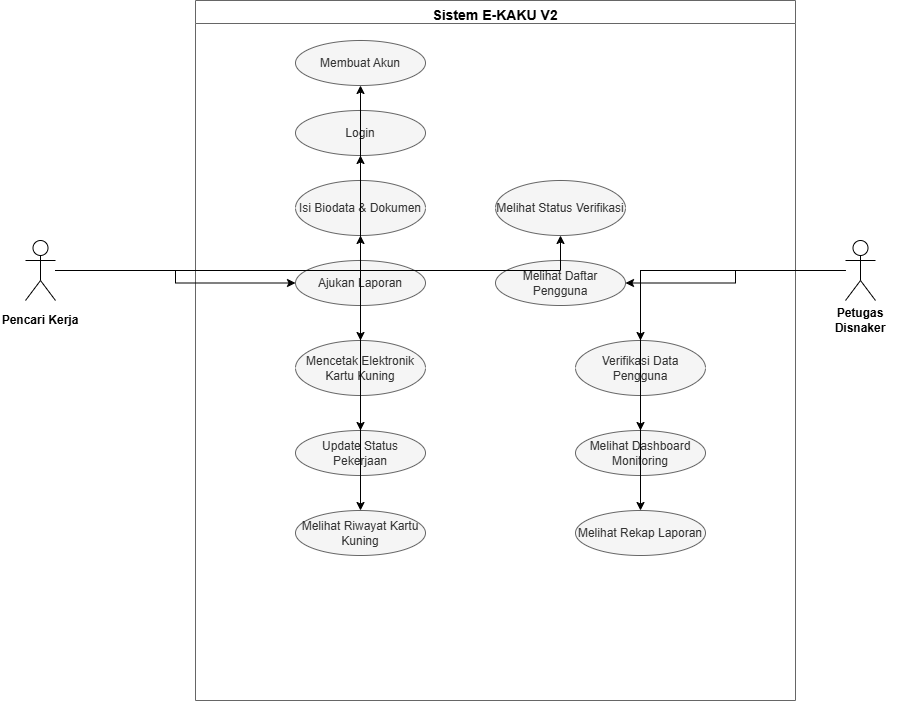

The diagram above was exported from draw.io. Its source (the exported page's mxGraphModel, read from the mxfile embedded in the PNG):
<mxGraphModel dx="774" dy="586" grid="1" gridSize="10" guides="1" tooltips="1" connect="1" arrows="1" fold="1" page="1" pageScale="1" pageWidth="850" pageHeight="1100" math="0" shadow="0">
  <root>
    <mxCell id="0" />
    <mxCell id="1" parent="0" />
    <mxCell id="sb" parent="1" style="swimlane;whiteSpace=wrap;html=1;fillColor=#ffffff;strokeColor=#666666;fontSize=14;fontStyle=1;verticalAlign=top;align=center;" value="Sistem E-KAKU V2" vertex="1">
      <mxGeometry height="700" width="600" x="200" y="10" as="geometry">
        <mxRectangle height="30" width="150" x="200" y="10" as="alternateBounds" />
      </mxGeometry>
    </mxCell>
    <mxCell id="uc1" parent="sb" style="ellipse;whiteSpace=wrap;html=1;fillColor=#f5f5f5;fontColor=#333333;strokeColor=#666666;" value="Membuat Akun" vertex="1">
      <mxGeometry height="45" width="130" x="100" y="40" as="geometry" />
    </mxCell>
    <mxCell id="uc2" parent="sb" style="ellipse;whiteSpace=wrap;html=1;fillColor=#f5f5f5;fontColor=#333333;strokeColor=#666666;" value="Login" vertex="1">
      <mxGeometry height="45" width="130" x="100" y="110" as="geometry" />
    </mxCell>
    <mxCell id="uc3" parent="sb" style="ellipse;whiteSpace=wrap;html=1;fillColor=#f5f5f5;fontColor=#333333;strokeColor=#666666;" value="Isi Biodata &amp; Dokumen" vertex="1">
      <mxGeometry height="55" width="130" x="100" y="180" as="geometry" />
    </mxCell>
    <mxCell id="uc4" parent="sb" style="ellipse;whiteSpace=wrap;html=1;fillColor=#f5f5f5;fontColor=#333333;strokeColor=#666666;" value="Ajukan Laporan" vertex="1">
      <mxGeometry height="45" width="130" x="100" y="260" as="geometry" />
    </mxCell>
    <mxCell id="uc5" parent="sb" style="ellipse;whiteSpace=wrap;html=1;fillColor=#f5f5f5;fontColor=#333333;strokeColor=#666666;" value="Melihat Status Verifikasi" vertex="1">
      <mxGeometry height="55" width="130" x="300" y="180" as="geometry" />
    </mxCell>
    <mxCell id="uc6" parent="sb" style="ellipse;whiteSpace=wrap;html=1;fillColor=#f5f5f5;fontColor=#333333;strokeColor=#666666;" value="Mencetak Elektronik Kartu Kuning" vertex="1">
      <mxGeometry height="55" width="130" x="100" y="340" as="geometry" />
    </mxCell>
    <mxCell id="uc7" parent="sb" style="ellipse;whiteSpace=wrap;html=1;fillColor=#f5f5f5;fontColor=#333333;strokeColor=#666666;" value="Verifikasi Data Pengguna" vertex="1">
      <mxGeometry height="55" width="130" x="380" y="340" as="geometry" />
    </mxCell>
    <mxCell id="uc8" parent="sb" style="ellipse;whiteSpace=wrap;html=1;fillColor=#f5f5f5;fontColor=#333333;strokeColor=#666666;" value="Melihat Daftar Pengguna" vertex="1">
      <mxGeometry height="45" width="130" x="300" y="260" as="geometry" />
    </mxCell>
    <mxCell id="uc9" parent="sb" style="ellipse;whiteSpace=wrap;html=1;fillColor=#f5f5f5;fontColor=#333333;strokeColor=#666666;" value="Melihat Dashboard Monitoring" vertex="1">
      <mxGeometry height="45" width="130" x="380" y="430" as="geometry" />
    </mxCell>
    <mxCell id="uc10" parent="sb" style="ellipse;whiteSpace=wrap;html=1;fillColor=#f5f5f5;fontColor=#333333;strokeColor=#666666;" value="Update Status Pekerjaan" vertex="1">
      <mxGeometry height="45" width="130" x="100" y="430" as="geometry" />
    </mxCell>
    <mxCell id="uc11" parent="sb" style="ellipse;whiteSpace=wrap;html=1;fillColor=#f5f5f5;fontColor=#333333;strokeColor=#666666;" value="Melihat Riwayat Kartu Kuning" vertex="1">
      <mxGeometry height="45" width="130" x="100" y="510" as="geometry" />
    </mxCell>
    <mxCell id="uc12" parent="sb" style="ellipse;whiteSpace=wrap;html=1;fillColor=#f5f5f5;fontColor=#333333;strokeColor=#666666;" value="Melihat Rekap Laporan" vertex="1">
      <mxGeometry height="45" width="130" x="380" y="510" as="geometry" />
    </mxCell>
    <mxCell id="actor_user" parent="1" style="shape=umlActor;verticalLabelPosition=bottom;verticalAlign=top;html=1;outlineConnect=0;" value="" vertex="1">
      <mxGeometry height="60" width="30" x="30" y="250" as="geometry" />
    </mxCell>
    <mxCell id="label_user" parent="1" style="text;html=1;whiteSpace=wrap;strokeColor=none;fillColor=none;align=center;verticalAlign=middle;rounded=0;fontSize=12;fontStyle=1;" value="Pencari Kerja" vertex="1">
      <mxGeometry height="30" width="80" x="5" y="315" as="geometry" />
    </mxCell>
    <mxCell id="actor_admin" parent="1" style="shape=umlActor;verticalLabelPosition=bottom;verticalAlign=top;html=1;outlineConnect=0;" value="" vertex="1">
      <mxGeometry height="60" width="30" x="850" y="250" as="geometry" />
    </mxCell>
    <mxCell id="label_admin" parent="1" style="text;html=1;whiteSpace=wrap;strokeColor=none;fillColor=none;align=center;verticalAlign=middle;rounded=0;fontSize=12;fontStyle=1;" value="Petugas Disnaker" vertex="1">
      <mxGeometry height="30" width="90" x="820" y="315" as="geometry" />
    </mxCell>
    <mxCell id="e1" edge="1" parent="1" source="actor_user" style="edgeStyle=orthogonalEdgeStyle;rounded=0;orthogonalLoop=1;jettySize=auto;html=1;" target="uc1">
      <mxGeometry relative="1" as="geometry" />
    </mxCell>
    <mxCell id="e2" edge="1" parent="1" source="actor_user" style="edgeStyle=orthogonalEdgeStyle;rounded=0;orthogonalLoop=1;jettySize=auto;html=1;" target="uc2">
      <mxGeometry relative="1" as="geometry" />
    </mxCell>
    <mxCell id="e3" edge="1" parent="1" source="actor_user" style="edgeStyle=orthogonalEdgeStyle;rounded=0;orthogonalLoop=1;jettySize=auto;html=1;" target="uc3">
      <mxGeometry relative="1" as="geometry" />
    </mxCell>
    <mxCell id="e4" edge="1" parent="1" source="actor_user" style="edgeStyle=orthogonalEdgeStyle;rounded=0;orthogonalLoop=1;jettySize=auto;html=1;" target="uc4">
      <mxGeometry relative="1" as="geometry" />
    </mxCell>
    <mxCell id="e5" edge="1" parent="1" source="actor_user" style="edgeStyle=orthogonalEdgeStyle;rounded=0;orthogonalLoop=1;jettySize=auto;html=1;" target="uc5">
      <mxGeometry relative="1" as="geometry" />
    </mxCell>
    <mxCell id="e6" edge="1" parent="1" source="actor_user" style="edgeStyle=orthogonalEdgeStyle;rounded=0;orthogonalLoop=1;jettySize=auto;html=1;" target="uc6">
      <mxGeometry relative="1" as="geometry" />
    </mxCell>
    <mxCell id="e7" edge="1" parent="1" source="actor_user" style="edgeStyle=orthogonalEdgeStyle;rounded=0;orthogonalLoop=1;jettySize=auto;html=1;" target="uc10">
      <mxGeometry relative="1" as="geometry" />
    </mxCell>
    <mxCell id="e8" edge="1" parent="1" source="actor_user" style="edgeStyle=orthogonalEdgeStyle;rounded=0;orthogonalLoop=1;jettySize=auto;html=1;" target="uc11">
      <mxGeometry relative="1" as="geometry" />
    </mxCell>
    <mxCell id="e9" edge="1" parent="1" source="actor_admin" style="edgeStyle=orthogonalEdgeStyle;rounded=0;orthogonalLoop=1;jettySize=auto;html=1;" target="uc7">
      <mxGeometry relative="1" as="geometry" />
    </mxCell>
    <mxCell id="e10" edge="1" parent="1" source="actor_admin" style="edgeStyle=orthogonalEdgeStyle;rounded=0;orthogonalLoop=1;jettySize=auto;html=1;" target="uc8">
      <mxGeometry relative="1" as="geometry" />
    </mxCell>
    <mxCell id="e11" edge="1" parent="1" source="actor_admin" style="edgeStyle=orthogonalEdgeStyle;rounded=0;orthogonalLoop=1;jettySize=auto;html=1;" target="uc9">
      <mxGeometry relative="1" as="geometry" />
    </mxCell>
    <mxCell id="e12" edge="1" parent="1" source="actor_admin" style="edgeStyle=orthogonalEdgeStyle;rounded=0;orthogonalLoop=1;jettySize=auto;html=1;" target="uc12">
      <mxGeometry relative="1" as="geometry" />
    </mxCell>
  </root>
</mxGraphModel>